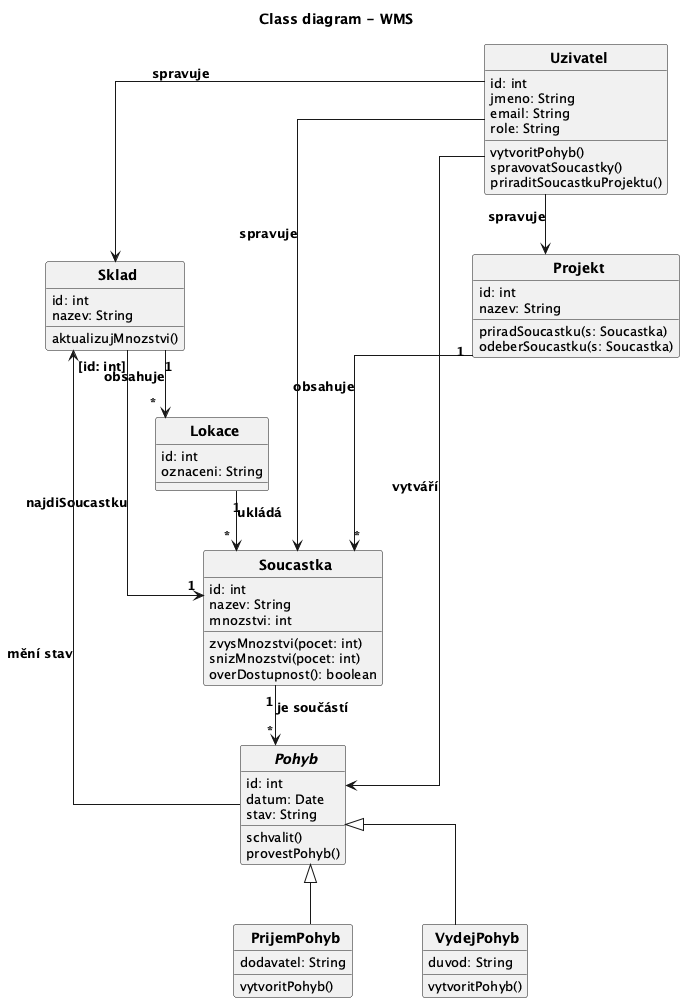

The diagram above was rendered by PlantUML. Its source (embedded in the PNG):
@startuml
title Class diagram - WMS
top to bottom direction
skinparam CircledCharacterRadius 0
skinparam CircledCharacterFontSize 0
skinparam defaultFontSize 13
skinparam classFontSize 14
skinparam classFontStyle bold
skinparam ArrowFontSize 13
skinparam ArrowFontStyle bold
skinparam linetype ortho
skinparam nodesep 70
skinparam ranksep 60

class Uzivatel {
  id: int
  jmeno: String
  email: String
  role: String
  vytvoritPohyb()
  spravovatSoucastky()
  priraditSoucastkuProjektu()
}

class Projekt {
  id: int
  nazev: String
  priradSoucastku(s: Soucastka)
  odeberSoucastku(s: Soucastka)
}

class Soucastka {
  id: int
  nazev: String
  mnozstvi: int
  zvysMnozstvi(pocet: int)
  snizMnozstvi(pocet: int)
  overDostupnost(): boolean
}

abstract class Pohyb {
  id: int
  datum: Date
  stav: String
  schvalit()
  provestPohyb()
}

class PrijemPohyb {
  dodavatel: String
  vytvoritPohyb()
}

class VydejPohyb {
  duvod: String
  vytvoritPohyb()
}

class Sklad {
  id: int
  nazev: String
  aktualizujMnozstvi()
}

class Lokace {
  id: int
  oznaceni: String
}

' generalizace
PrijemPohyb --|> Pohyb
VydejPohyb --|> Pohyb

' kvalifikovana vazba
Sklad "[id: int]" --> "1" Soucastka : najdiSoucastku

' datove vztahy
Projekt "1" --> "*" Soucastka : obsahuje
Soucastka "1" --> "*" Pohyb : je součástí
Sklad "1" --> "*" Lokace : obsahuje
Lokace "1" --> "*" Soucastka : ukládá
Pohyb --> Sklad : mění stav

' uzivatel
Uzivatel --> Pohyb : vytváří
Uzivatel --> Soucastka : spravuje
Uzivatel --> Projekt : spravuje
Uzivatel --> Sklad : spravuje

' layout - Soucastka nahore uprostred
Uzivatel -[hidden]right- Projekt
Projekt -[hidden]right- Soucastka
Soucastka -[hidden]right- Sklad
Soucastka -[hidden]down- Pohyb
PrijemPohyb -[hidden]right- VydejPohyb
Pohyb -[hidden]down- PrijemPohyb
Sklad -[hidden]down- Lokace

@enduml